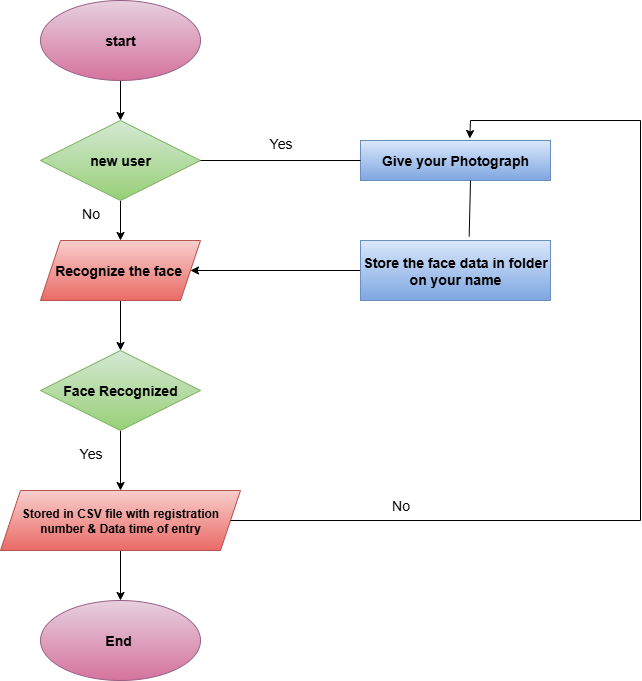

The diagram above was exported from draw.io. Its source (the exported page's mxGraphModel, read from the mxfile embedded in the PNG):
<mxGraphModel dx="778" dy="438" grid="1" gridSize="10" guides="1" tooltips="1" connect="1" arrows="1" fold="1" page="1" pageScale="1" pageWidth="850" pageHeight="1100" math="0" shadow="0">
  <root>
    <mxCell id="0" />
    <mxCell id="1" parent="0" />
    <mxCell id="v38YDCpMQGDSUM-_tENg-3" value="" style="edgeStyle=orthogonalEdgeStyle;rounded=0;orthogonalLoop=1;jettySize=auto;html=1;" edge="1" parent="1" source="v38YDCpMQGDSUM-_tENg-1" target="v38YDCpMQGDSUM-_tENg-2">
      <mxGeometry relative="1" as="geometry" />
    </mxCell>
    <mxCell id="v38YDCpMQGDSUM-_tENg-1" value="&lt;b&gt;&lt;font style=&quot;font-size: 14px;&quot;&gt;start&lt;/font&gt;&lt;/b&gt;" style="ellipse;whiteSpace=wrap;html=1;fillColor=#e6d0de;strokeColor=#996185;gradientColor=#d5739d;" vertex="1" parent="1">
      <mxGeometry x="160" width="160" height="80" as="geometry" />
    </mxCell>
    <mxCell id="v38YDCpMQGDSUM-_tENg-5" value="" style="edgeStyle=orthogonalEdgeStyle;rounded=0;orthogonalLoop=1;jettySize=auto;html=1;" edge="1" parent="1" source="v38YDCpMQGDSUM-_tENg-2" target="v38YDCpMQGDSUM-_tENg-4">
      <mxGeometry relative="1" as="geometry" />
    </mxCell>
    <mxCell id="v38YDCpMQGDSUM-_tENg-2" value="&lt;b&gt;&lt;font style=&quot;font-size: 14px;&quot;&gt;new user&lt;/font&gt;&lt;/b&gt;" style="rhombus;whiteSpace=wrap;html=1;fillColor=#d5e8d4;gradientColor=#97d077;strokeColor=#82b366;" vertex="1" parent="1">
      <mxGeometry x="160" y="120" width="160" height="80" as="geometry" />
    </mxCell>
    <mxCell id="v38YDCpMQGDSUM-_tENg-8" value="" style="edgeStyle=orthogonalEdgeStyle;rounded=0;orthogonalLoop=1;jettySize=auto;html=1;" edge="1" parent="1" source="v38YDCpMQGDSUM-_tENg-4" target="v38YDCpMQGDSUM-_tENg-6">
      <mxGeometry relative="1" as="geometry" />
    </mxCell>
    <mxCell id="v38YDCpMQGDSUM-_tENg-4" value="&lt;b&gt;&lt;font style=&quot;font-size: 14px;&quot;&gt;Recognize the face&amp;nbsp;&lt;/font&gt;&lt;/b&gt;" style="shape=parallelogram;perimeter=parallelogramPerimeter;whiteSpace=wrap;html=1;fixedSize=1;fillColor=#f8cecc;gradientColor=#ea6b66;strokeColor=#b85450;" vertex="1" parent="1">
      <mxGeometry x="160" y="240" width="160" height="60" as="geometry" />
    </mxCell>
    <mxCell id="v38YDCpMQGDSUM-_tENg-12" value="" style="edgeStyle=orthogonalEdgeStyle;rounded=0;orthogonalLoop=1;jettySize=auto;html=1;" edge="1" parent="1" source="v38YDCpMQGDSUM-_tENg-6" target="v38YDCpMQGDSUM-_tENg-10">
      <mxGeometry relative="1" as="geometry" />
    </mxCell>
    <mxCell id="v38YDCpMQGDSUM-_tENg-6" value="&lt;b&gt;&lt;font style=&quot;font-size: 14px;&quot;&gt;Face Recognized&lt;/font&gt;&lt;/b&gt;" style="rhombus;whiteSpace=wrap;html=1;fillColor=#d5e8d4;gradientColor=#97d077;strokeColor=#82b366;" vertex="1" parent="1">
      <mxGeometry x="160" y="350" width="160" height="80" as="geometry" />
    </mxCell>
    <mxCell id="v38YDCpMQGDSUM-_tENg-7" value="&lt;font style=&quot;font-size: 14px;&quot;&gt;No&lt;/font&gt;" style="text;html=1;align=center;verticalAlign=middle;resizable=0;points=[];autosize=1;strokeColor=none;fillColor=none;" vertex="1" parent="1">
      <mxGeometry x="190" y="198" width="40" height="30" as="geometry" />
    </mxCell>
    <mxCell id="v38YDCpMQGDSUM-_tENg-33" value="" style="edgeStyle=orthogonalEdgeStyle;rounded=0;orthogonalLoop=1;jettySize=auto;html=1;" edge="1" parent="1" source="v38YDCpMQGDSUM-_tENg-10" target="v38YDCpMQGDSUM-_tENg-13">
      <mxGeometry relative="1" as="geometry" />
    </mxCell>
    <mxCell id="v38YDCpMQGDSUM-_tENg-10" value="&lt;font style=&quot;font-size: 12px;&quot;&gt;&lt;b&gt;Stored in CSV file with registration&lt;/b&gt;&lt;/font&gt;&lt;div&gt;&lt;font style=&quot;font-size: 12px;&quot;&gt;&lt;b&gt;number &amp;amp; Data time of entry&lt;/b&gt;&lt;/font&gt;&lt;/div&gt;" style="shape=parallelogram;perimeter=parallelogramPerimeter;whiteSpace=wrap;html=1;fixedSize=1;fillColor=#f8cecc;gradientColor=#ea6b66;strokeColor=#b85450;" vertex="1" parent="1">
      <mxGeometry x="120" y="490" width="240" height="60" as="geometry" />
    </mxCell>
    <mxCell id="v38YDCpMQGDSUM-_tENg-13" value="&lt;b&gt;&lt;font style=&quot;font-size: 14px;&quot;&gt;End&amp;nbsp;&lt;/font&gt;&lt;/b&gt;" style="ellipse;whiteSpace=wrap;html=1;fillColor=#e6d0de;gradientColor=#d5739d;strokeColor=#996185;" vertex="1" parent="1">
      <mxGeometry x="160" y="600" width="160" height="80" as="geometry" />
    </mxCell>
    <mxCell id="v38YDCpMQGDSUM-_tENg-14" value="&lt;font style=&quot;font-size: 14px;&quot;&gt;Yes&lt;/font&gt;" style="text;html=1;align=center;verticalAlign=middle;resizable=0;points=[];autosize=1;strokeColor=none;fillColor=none;" vertex="1" parent="1">
      <mxGeometry x="185" y="438" width="50" height="30" as="geometry" />
    </mxCell>
    <mxCell id="v38YDCpMQGDSUM-_tENg-15" value="&lt;b&gt;&lt;font style=&quot;font-size: 14px;&quot;&gt;Give your Photograph&lt;/font&gt;&lt;/b&gt;" style="rounded=0;whiteSpace=wrap;html=1;fillColor=#dae8fc;gradientColor=#7ea6e0;strokeColor=#6c8ebf;" vertex="1" parent="1">
      <mxGeometry x="480" y="140" width="190" height="40" as="geometry" />
    </mxCell>
    <mxCell id="v38YDCpMQGDSUM-_tENg-28" style="edgeStyle=orthogonalEdgeStyle;rounded=0;orthogonalLoop=1;jettySize=auto;html=1;" edge="1" parent="1" source="v38YDCpMQGDSUM-_tENg-16" target="v38YDCpMQGDSUM-_tENg-4">
      <mxGeometry relative="1" as="geometry" />
    </mxCell>
    <mxCell id="v38YDCpMQGDSUM-_tENg-16" value="&lt;b&gt;&lt;font style=&quot;font-size: 14px;&quot;&gt;Store the face data in folder on your name&lt;/font&gt;&lt;/b&gt;" style="rounded=0;whiteSpace=wrap;html=1;fillColor=#dae8fc;gradientColor=#7ea6e0;strokeColor=#6c8ebf;" vertex="1" parent="1">
      <mxGeometry x="480" y="240" width="190" height="60" as="geometry" />
    </mxCell>
    <mxCell id="v38YDCpMQGDSUM-_tENg-19" value="" style="endArrow=none;html=1;rounded=0;" edge="1" parent="1">
      <mxGeometry width="50" height="50" relative="1" as="geometry">
        <mxPoint x="350" y="520" as="sourcePoint" />
        <mxPoint x="760" y="520" as="targetPoint" />
      </mxGeometry>
    </mxCell>
    <mxCell id="v38YDCpMQGDSUM-_tENg-20" value="" style="endArrow=none;html=1;rounded=0;" edge="1" parent="1">
      <mxGeometry width="50" height="50" relative="1" as="geometry">
        <mxPoint x="760" y="520" as="sourcePoint" />
        <mxPoint x="760" y="120" as="targetPoint" />
      </mxGeometry>
    </mxCell>
    <mxCell id="v38YDCpMQGDSUM-_tENg-23" value="" style="endArrow=none;html=1;rounded=0;" edge="1" parent="1">
      <mxGeometry width="50" height="50" relative="1" as="geometry">
        <mxPoint x="760" y="120" as="sourcePoint" />
        <mxPoint x="590" y="120" as="targetPoint" />
      </mxGeometry>
    </mxCell>
    <mxCell id="v38YDCpMQGDSUM-_tENg-24" value="" style="endArrow=classic;html=1;rounded=0;entryX=0.575;entryY=-0.05;entryDx=0;entryDy=0;entryPerimeter=0;" edge="1" parent="1" target="v38YDCpMQGDSUM-_tENg-15">
      <mxGeometry width="50" height="50" relative="1" as="geometry">
        <mxPoint x="590" y="120" as="sourcePoint" />
        <mxPoint x="640" y="70" as="targetPoint" />
      </mxGeometry>
    </mxCell>
    <mxCell id="v38YDCpMQGDSUM-_tENg-25" value="" style="endArrow=none;html=1;rounded=0;exitX=0.572;exitY=-0.067;exitDx=0;exitDy=0;exitPerimeter=0;" edge="1" parent="1" source="v38YDCpMQGDSUM-_tENg-16">
      <mxGeometry width="50" height="50" relative="1" as="geometry">
        <mxPoint x="540" y="230" as="sourcePoint" />
        <mxPoint x="590" y="180" as="targetPoint" />
      </mxGeometry>
    </mxCell>
    <mxCell id="v38YDCpMQGDSUM-_tENg-29" value="" style="endArrow=none;html=1;rounded=0;entryX=0;entryY=0.5;entryDx=0;entryDy=0;" edge="1" parent="1" target="v38YDCpMQGDSUM-_tENg-15">
      <mxGeometry width="50" height="50" relative="1" as="geometry">
        <mxPoint x="320" y="160" as="sourcePoint" />
        <mxPoint x="370" y="110" as="targetPoint" />
      </mxGeometry>
    </mxCell>
    <mxCell id="v38YDCpMQGDSUM-_tENg-30" value="&lt;font style=&quot;font-size: 14px;&quot;&gt;Yes&lt;/font&gt;" style="text;html=1;align=center;verticalAlign=middle;resizable=0;points=[];autosize=1;strokeColor=none;fillColor=none;" vertex="1" parent="1">
      <mxGeometry x="375" y="128" width="50" height="30" as="geometry" />
    </mxCell>
    <mxCell id="v38YDCpMQGDSUM-_tENg-32" value="&lt;font style=&quot;font-size: 14px;&quot;&gt;No&lt;/font&gt;" style="text;html=1;align=center;verticalAlign=middle;resizable=0;points=[];autosize=1;strokeColor=none;fillColor=none;" vertex="1" parent="1">
      <mxGeometry x="500" y="490" width="40" height="30" as="geometry" />
    </mxCell>
  </root>
</mxGraphModel>